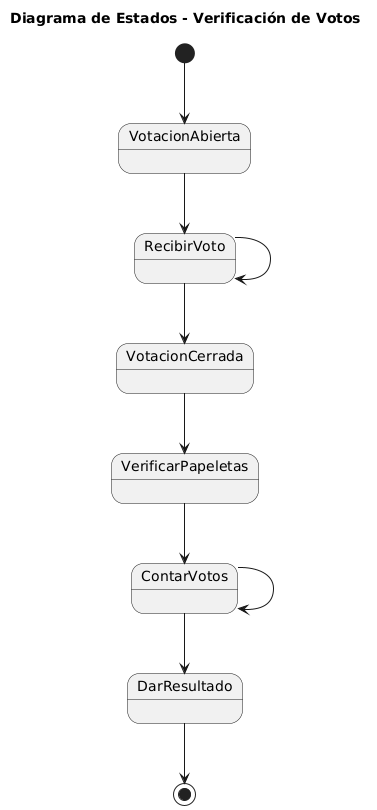

The diagram above was rendered by PlantUML. Its source (embedded in the PNG):
@startuml
title Diagrama de Estados - Verificación de Votos

[*] --> VotacionAbierta
VotacionAbierta --> RecibirVoto
RecibirVoto --> RecibirVoto
RecibirVoto --> VotacionCerrada
VotacionCerrada --> VerificarPapeletas
VerificarPapeletas --> ContarVotos
ContarVotos --> ContarVotos
ContarVotos --> DarResultado
DarResultado --> [*]
@enduml